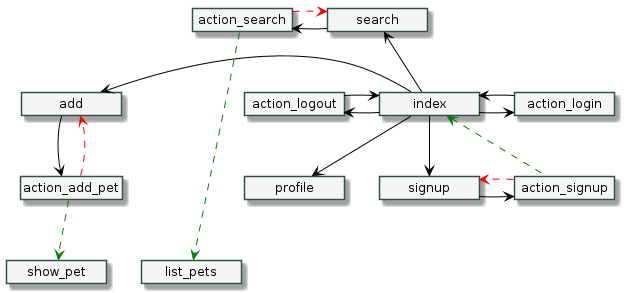

The diagram above was rendered by PlantUML. Its source (embedded in the PNG):
@startuml navigation
skinparam minClassWidth 100
skinparam classBackgroundColor WhiteSmoke
skinparam classBorderColor DarkSlateGrey
hide members
hide circles

class index
class signup
class search
class add
class list_pets
class show_pet
class profile
class action_login
class action_logout
class action_signup
class action_search
class action_add_pet

index -[#black]down-> signup
index -[#black]> action_login
index-[#black]down->profile
action_login -[#black]> index
signup-[#black]right>action_signup
action_signup..up[#green]>index
action_signup..[#red]>signup
index-[#black]left>action_logout
action_logout-[#black]>index
index--[#black]up>search
search-left[#black]>action_search
action_search.[#red]>search
action_search....[#green]>list_pets
index -left[#black]->add
add--[#black]down>action_add_pet
action_add_pet..[#green]>show_pet
action_add_pet..[#red]>add

@enduml